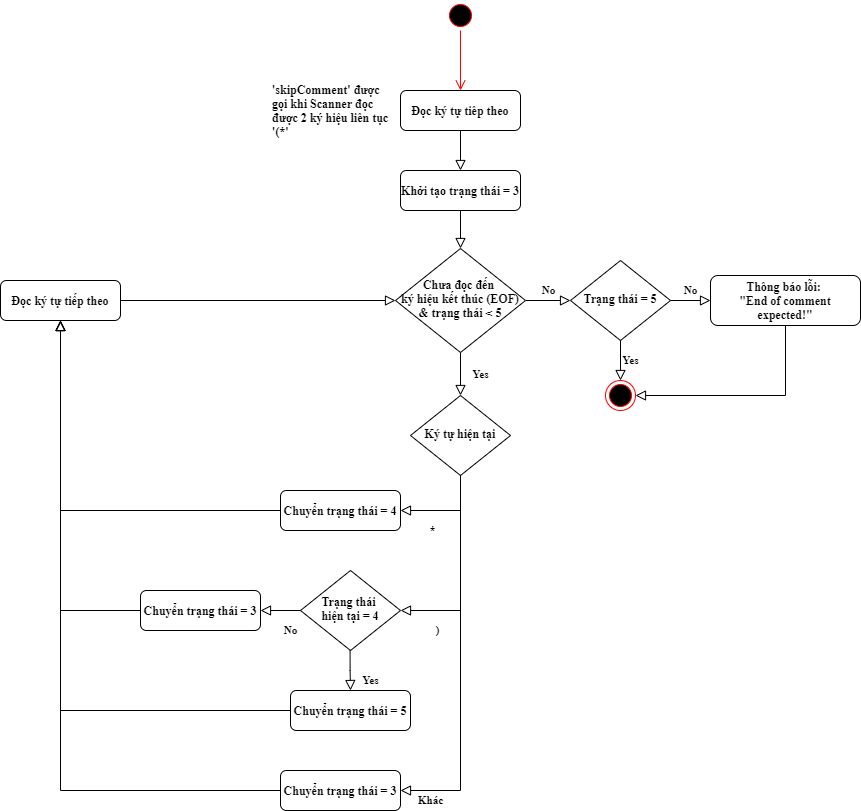

The diagram above was exported from draw.io. Its source (the exported page's mxGraphModel, read from the mxfile embedded in the PNG):
<mxGraphModel dx="2249" dy="1931" grid="1" gridSize="10" guides="1" tooltips="1" connect="1" arrows="1" fold="1" page="1" pageScale="1" pageWidth="827" pageHeight="1169" math="0" shadow="0">
  <root>
    <mxCell id="WIyWlLk6GJQsqaUBKTNV-0" />
    <mxCell id="WIyWlLk6GJQsqaUBKTNV-1" parent="WIyWlLk6GJQsqaUBKTNV-0" />
    <mxCell id="WIyWlLk6GJQsqaUBKTNV-2" value="" style="rounded=0;html=1;jettySize=auto;orthogonalLoop=1;fontSize=11;endArrow=block;endFill=0;endSize=8;strokeWidth=1;shadow=0;labelBackgroundColor=none;edgeStyle=orthogonalEdgeStyle;fontFamily=Times New Roman;fontStyle=1" parent="WIyWlLk6GJQsqaUBKTNV-1" source="WIyWlLk6GJQsqaUBKTNV-3" target="WIyWlLk6GJQsqaUBKTNV-6" edge="1">
      <mxGeometry relative="1" as="geometry" />
    </mxCell>
    <mxCell id="WIyWlLk6GJQsqaUBKTNV-3" value="&lt;div&gt;&lt;span&gt;&lt;font&gt;Khởi tạo trạng thái = 3&lt;/font&gt;&lt;/span&gt;&lt;/div&gt;" style="rounded=1;whiteSpace=wrap;html=1;fontSize=12;glass=0;strokeWidth=1;shadow=0;fontFamily=Times New Roman;align=center;fontStyle=1" parent="WIyWlLk6GJQsqaUBKTNV-1" vertex="1">
      <mxGeometry x="160" y="80" width="120" height="40" as="geometry" />
    </mxCell>
    <mxCell id="WIyWlLk6GJQsqaUBKTNV-4" value="Yes" style="rounded=0;html=1;jettySize=auto;orthogonalLoop=1;fontSize=11;endArrow=block;endFill=0;endSize=8;strokeWidth=1;shadow=0;labelBackgroundColor=none;edgeStyle=orthogonalEdgeStyle;fontFamily=Times New Roman;fontStyle=1" parent="WIyWlLk6GJQsqaUBKTNV-1" source="WIyWlLk6GJQsqaUBKTNV-6" target="WIyWlLk6GJQsqaUBKTNV-10" edge="1">
      <mxGeometry y="20" relative="1" as="geometry">
        <mxPoint as="offset" />
      </mxGeometry>
    </mxCell>
    <mxCell id="WIyWlLk6GJQsqaUBKTNV-5" value="No" style="edgeStyle=orthogonalEdgeStyle;rounded=0;html=1;jettySize=auto;orthogonalLoop=1;fontSize=11;endArrow=block;endFill=0;endSize=8;strokeWidth=1;shadow=0;labelBackgroundColor=none;fontFamily=Times New Roman;fontStyle=1;entryX=0;entryY=0.5;entryDx=0;entryDy=0;" parent="WIyWlLk6GJQsqaUBKTNV-1" source="WIyWlLk6GJQsqaUBKTNV-6" target="JaZzB2g4FU5jqPhLyJEB-3" edge="1">
      <mxGeometry y="10" relative="1" as="geometry">
        <mxPoint as="offset" />
        <mxPoint x="320" y="210" as="targetPoint" />
      </mxGeometry>
    </mxCell>
    <mxCell id="WIyWlLk6GJQsqaUBKTNV-6" value="Chưa đọc đến &lt;br&gt;ký hiệu kết thúc (EOF) &amp;amp; trạng thái &amp;lt; 5" style="rhombus;whiteSpace=wrap;html=1;shadow=0;fontFamily=Times New Roman;fontSize=12;align=center;strokeWidth=1;spacing=6;spacingTop=-4;fontStyle=1" parent="WIyWlLk6GJQsqaUBKTNV-1" vertex="1">
      <mxGeometry x="155" y="158" width="130" height="104" as="geometry" />
    </mxCell>
    <mxCell id="WIyWlLk6GJQsqaUBKTNV-8" value="*" style="rounded=0;html=1;jettySize=auto;orthogonalLoop=1;fontSize=11;endArrow=block;endFill=0;endSize=8;strokeWidth=1;shadow=0;labelBackgroundColor=none;edgeStyle=orthogonalEdgeStyle;fontFamily=Times New Roman;fontStyle=1;entryX=1;entryY=0.5;entryDx=0;entryDy=0;exitX=0.5;exitY=1;exitDx=0;exitDy=0;" parent="WIyWlLk6GJQsqaUBKTNV-1" source="WIyWlLk6GJQsqaUBKTNV-10" target="WIyWlLk6GJQsqaUBKTNV-11" edge="1">
      <mxGeometry x="0.3333" y="20" relative="1" as="geometry">
        <mxPoint as="offset" />
      </mxGeometry>
    </mxCell>
    <mxCell id="WIyWlLk6GJQsqaUBKTNV-10" value="Ký tự hiện tại" style="rhombus;whiteSpace=wrap;html=1;shadow=0;fontFamily=Times New Roman;fontSize=12;align=center;strokeWidth=1;spacing=6;spacingTop=-4;fontStyle=1" parent="WIyWlLk6GJQsqaUBKTNV-1" vertex="1">
      <mxGeometry x="170" y="305" width="100" height="80" as="geometry" />
    </mxCell>
    <mxCell id="WIyWlLk6GJQsqaUBKTNV-11" value="Chuyển trạng thái = 4" style="rounded=1;whiteSpace=wrap;html=1;fontSize=12;glass=0;strokeWidth=1;shadow=0;fontFamily=Times New Roman;fontStyle=1" parent="WIyWlLk6GJQsqaUBKTNV-1" vertex="1">
      <mxGeometry x="40" y="400" width="120" height="40" as="geometry" />
    </mxCell>
    <mxCell id="JaZzB2g4FU5jqPhLyJEB-0" value="'skipComment' được gọi khi Scanner đọc được 2 ký hiệu liên tục '(*'" style="text;html=1;strokeColor=none;fillColor=none;align=left;verticalAlign=middle;whiteSpace=wrap;rounded=0;fontFamily=Times New Roman;fontStyle=1" vertex="1" parent="WIyWlLk6GJQsqaUBKTNV-1">
      <mxGeometry x="30" y="10" width="120" height="20" as="geometry" />
    </mxCell>
    <mxCell id="JaZzB2g4FU5jqPhLyJEB-1" value="Đọc ký tự tiêp theo" style="rounded=1;whiteSpace=wrap;html=1;fontSize=12;glass=0;strokeWidth=1;shadow=0;fontFamily=Times New Roman;align=center;fontStyle=1" vertex="1" parent="WIyWlLk6GJQsqaUBKTNV-1">
      <mxGeometry x="160" width="120" height="40" as="geometry" />
    </mxCell>
    <mxCell id="JaZzB2g4FU5jqPhLyJEB-2" value="" style="rounded=0;html=1;jettySize=auto;orthogonalLoop=1;fontSize=11;endArrow=block;endFill=0;endSize=8;strokeWidth=1;shadow=0;labelBackgroundColor=none;edgeStyle=orthogonalEdgeStyle;fontFamily=Times New Roman;exitX=0.5;exitY=1;exitDx=0;exitDy=0;entryX=0.5;entryY=0;entryDx=0;entryDy=0;fontStyle=1" edge="1" parent="WIyWlLk6GJQsqaUBKTNV-1" source="JaZzB2g4FU5jqPhLyJEB-1" target="WIyWlLk6GJQsqaUBKTNV-3">
      <mxGeometry relative="1" as="geometry">
        <mxPoint x="230" y="130" as="sourcePoint" />
        <mxPoint x="230" y="180" as="targetPoint" />
      </mxGeometry>
    </mxCell>
    <mxCell id="JaZzB2g4FU5jqPhLyJEB-3" value="Trạng thái = 5" style="rhombus;whiteSpace=wrap;html=1;shadow=0;fontFamily=Times New Roman;fontSize=12;align=center;strokeWidth=1;spacing=6;spacingTop=-4;fontStyle=1" vertex="1" parent="WIyWlLk6GJQsqaUBKTNV-1">
      <mxGeometry x="330" y="170" width="100" height="80" as="geometry" />
    </mxCell>
    <mxCell id="JaZzB2g4FU5jqPhLyJEB-4" value="No" style="edgeStyle=orthogonalEdgeStyle;rounded=0;html=1;jettySize=auto;orthogonalLoop=1;fontSize=11;endArrow=block;endFill=0;endSize=8;strokeWidth=1;shadow=0;labelBackgroundColor=none;fontFamily=Times New Roman;fontStyle=1;entryX=0;entryY=0.5;entryDx=0;entryDy=0;exitX=1;exitY=0.5;exitDx=0;exitDy=0;" edge="1" parent="WIyWlLk6GJQsqaUBKTNV-1" source="JaZzB2g4FU5jqPhLyJEB-3" target="JaZzB2g4FU5jqPhLyJEB-5">
      <mxGeometry y="10" relative="1" as="geometry">
        <mxPoint as="offset" />
        <mxPoint x="450" y="210" as="sourcePoint" />
        <mxPoint x="455" y="209.5" as="targetPoint" />
      </mxGeometry>
    </mxCell>
    <mxCell id="JaZzB2g4FU5jqPhLyJEB-5" value="Thông báo lỗi:&amp;nbsp;&lt;br&gt;&quot;End of comment expected!&quot;" style="rounded=1;whiteSpace=wrap;html=1;fontSize=12;glass=0;strokeWidth=1;shadow=0;fontFamily=Times New Roman;fontStyle=1" vertex="1" parent="WIyWlLk6GJQsqaUBKTNV-1">
      <mxGeometry x="470" y="185" width="150" height="50" as="geometry" />
    </mxCell>
    <mxCell id="JaZzB2g4FU5jqPhLyJEB-6" value="Yes" style="edgeStyle=orthogonalEdgeStyle;rounded=0;html=1;jettySize=auto;orthogonalLoop=1;fontSize=11;endArrow=block;endFill=0;endSize=8;strokeWidth=1;shadow=0;labelBackgroundColor=none;fontFamily=Times New Roman;fontStyle=1;exitX=0.5;exitY=1;exitDx=0;exitDy=0;entryX=0.5;entryY=0;entryDx=0;entryDy=0;" edge="1" parent="WIyWlLk6GJQsqaUBKTNV-1" source="JaZzB2g4FU5jqPhLyJEB-3" target="X1cXxJEWPqll79S9z9v--2">
      <mxGeometry y="10" relative="1" as="geometry">
        <mxPoint as="offset" />
        <mxPoint x="280" y="340" as="sourcePoint" />
        <mxPoint x="555" y="370" as="targetPoint" />
      </mxGeometry>
    </mxCell>
    <mxCell id="X1cXxJEWPqll79S9z9v--0" value="" style="ellipse;html=1;shape=startState;fillColor=#000000;strokeColor=#ff0000;fontFamily=Times New Roman;" vertex="1" parent="WIyWlLk6GJQsqaUBKTNV-1">
      <mxGeometry x="205" y="-90" width="30" height="30" as="geometry" />
    </mxCell>
    <mxCell id="X1cXxJEWPqll79S9z9v--1" value="" style="edgeStyle=orthogonalEdgeStyle;html=1;verticalAlign=bottom;endArrow=open;endSize=8;strokeColor=#ff0000;rounded=0;fontFamily=Times New Roman;" edge="1" source="X1cXxJEWPqll79S9z9v--0" parent="WIyWlLk6GJQsqaUBKTNV-1">
      <mxGeometry relative="1" as="geometry">
        <mxPoint x="220" as="targetPoint" />
      </mxGeometry>
    </mxCell>
    <mxCell id="X1cXxJEWPqll79S9z9v--2" value="" style="ellipse;html=1;shape=endState;fillColor=#000000;strokeColor=#ff0000;fontFamily=Times New Roman;" vertex="1" parent="WIyWlLk6GJQsqaUBKTNV-1">
      <mxGeometry x="365" y="290" width="30" height="30" as="geometry" />
    </mxCell>
    <mxCell id="X1cXxJEWPqll79S9z9v--3" value=")" style="rounded=0;html=1;jettySize=auto;orthogonalLoop=1;fontSize=11;endArrow=block;endFill=0;endSize=8;strokeWidth=1;shadow=0;labelBackgroundColor=none;edgeStyle=orthogonalEdgeStyle;fontFamily=Times New Roman;fontStyle=1;entryX=1;entryY=0.5;entryDx=0;entryDy=0;exitX=0.5;exitY=1;exitDx=0;exitDy=0;" edge="1" parent="WIyWlLk6GJQsqaUBKTNV-1" target="X1cXxJEWPqll79S9z9v--5" source="WIyWlLk6GJQsqaUBKTNV-10">
      <mxGeometry x="0.625" y="20" relative="1" as="geometry">
        <mxPoint as="offset" />
        <mxPoint x="220" y="460" as="sourcePoint" />
      </mxGeometry>
    </mxCell>
    <mxCell id="X1cXxJEWPqll79S9z9v--5" value="Trạng thái &lt;br&gt;hiện tại = 4" style="rhombus;whiteSpace=wrap;html=1;shadow=0;fontFamily=Times New Roman;fontSize=12;align=center;strokeWidth=1;spacing=6;spacingTop=-4;fontStyle=1" vertex="1" parent="WIyWlLk6GJQsqaUBKTNV-1">
      <mxGeometry x="60" y="480" width="100" height="80" as="geometry" />
    </mxCell>
    <mxCell id="X1cXxJEWPqll79S9z9v--6" value="Yes" style="rounded=0;html=1;jettySize=auto;orthogonalLoop=1;fontSize=11;endArrow=block;endFill=0;endSize=8;strokeWidth=1;shadow=0;labelBackgroundColor=none;edgeStyle=orthogonalEdgeStyle;fontFamily=Times New Roman;fontStyle=1;entryX=0.5;entryY=0;entryDx=0;entryDy=0;" edge="1" parent="WIyWlLk6GJQsqaUBKTNV-1" target="X1cXxJEWPqll79S9z9v--7">
      <mxGeometry x="0.0103" y="10" relative="1" as="geometry">
        <mxPoint x="10" y="10" as="offset" />
        <mxPoint x="109.58" y="560" as="sourcePoint" />
        <mxPoint x="110" y="600" as="targetPoint" />
        <Array as="points" />
      </mxGeometry>
    </mxCell>
    <mxCell id="X1cXxJEWPqll79S9z9v--7" value="Chuyển trạng thái = 5" style="rounded=1;whiteSpace=wrap;html=1;fontSize=12;glass=0;strokeWidth=1;shadow=0;fontFamily=Times New Roman;fontStyle=1" vertex="1" parent="WIyWlLk6GJQsqaUBKTNV-1">
      <mxGeometry x="50" y="600" width="120" height="40" as="geometry" />
    </mxCell>
    <mxCell id="X1cXxJEWPqll79S9z9v--9" value="No" style="rounded=0;html=1;jettySize=auto;orthogonalLoop=1;fontSize=11;endArrow=block;endFill=0;endSize=8;strokeWidth=1;shadow=0;labelBackgroundColor=none;edgeStyle=orthogonalEdgeStyle;fontFamily=Times New Roman;fontStyle=1;exitX=0;exitY=0.5;exitDx=0;exitDy=0;entryX=1;entryY=0.5;entryDx=0;entryDy=0;" edge="1" parent="WIyWlLk6GJQsqaUBKTNV-1" source="X1cXxJEWPqll79S9z9v--5" target="X1cXxJEWPqll79S9z9v--10">
      <mxGeometry x="0.0103" y="10" relative="1" as="geometry">
        <mxPoint x="10" y="10" as="offset" />
        <mxPoint x="119.57999999999998" y="570" as="sourcePoint" />
        <mxPoint x="40" y="520" as="targetPoint" />
        <Array as="points" />
      </mxGeometry>
    </mxCell>
    <mxCell id="X1cXxJEWPqll79S9z9v--10" value="Chuyển trạng thái = 3" style="rounded=1;whiteSpace=wrap;html=1;fontSize=12;glass=0;strokeWidth=1;shadow=0;fontFamily=Times New Roman;fontStyle=1" vertex="1" parent="WIyWlLk6GJQsqaUBKTNV-1">
      <mxGeometry x="-100" y="500" width="120" height="40" as="geometry" />
    </mxCell>
    <mxCell id="X1cXxJEWPqll79S9z9v--11" value="Khác" style="rounded=0;html=1;jettySize=auto;orthogonalLoop=1;fontSize=11;endArrow=block;endFill=0;endSize=8;strokeWidth=1;shadow=0;labelBackgroundColor=none;edgeStyle=orthogonalEdgeStyle;fontFamily=Times New Roman;fontStyle=1;entryX=1;entryY=0.5;entryDx=0;entryDy=0;exitX=0.5;exitY=1;exitDx=0;exitDy=0;" edge="1" parent="WIyWlLk6GJQsqaUBKTNV-1" target="X1cXxJEWPqll79S9z9v--12" source="WIyWlLk6GJQsqaUBKTNV-10">
      <mxGeometry x="0.8378" y="10" relative="1" as="geometry">
        <mxPoint as="offset" />
        <mxPoint x="220" y="670" as="sourcePoint" />
      </mxGeometry>
    </mxCell>
    <mxCell id="X1cXxJEWPqll79S9z9v--12" value="Chuyển trạng thái = 3" style="rounded=1;whiteSpace=wrap;html=1;fontSize=12;glass=0;strokeWidth=1;shadow=0;fontFamily=Times New Roman;fontStyle=1" vertex="1" parent="WIyWlLk6GJQsqaUBKTNV-1">
      <mxGeometry x="40" y="680" width="120" height="40" as="geometry" />
    </mxCell>
    <mxCell id="X1cXxJEWPqll79S9z9v--13" value="" style="rounded=0;html=1;jettySize=auto;orthogonalLoop=1;fontSize=11;endArrow=block;endFill=0;endSize=8;strokeWidth=1;shadow=0;labelBackgroundColor=none;edgeStyle=orthogonalEdgeStyle;fontFamily=Times New Roman;fontStyle=1;exitX=0;exitY=0.5;exitDx=0;exitDy=0;entryX=0.5;entryY=1;entryDx=0;entryDy=0;" edge="1" parent="WIyWlLk6GJQsqaUBKTNV-1" source="WIyWlLk6GJQsqaUBKTNV-11" target="X1cXxJEWPqll79S9z9v--14">
      <mxGeometry x="0.0103" y="10" relative="1" as="geometry">
        <mxPoint x="10" y="10" as="offset" />
        <mxPoint x="70" y="530" as="sourcePoint" />
        <mxPoint x="30" y="530" as="targetPoint" />
        <Array as="points" />
      </mxGeometry>
    </mxCell>
    <mxCell id="X1cXxJEWPqll79S9z9v--14" value="Đọc ký tự tiếp theo" style="rounded=1;whiteSpace=wrap;html=1;fontSize=12;glass=0;strokeWidth=1;shadow=0;fontFamily=Times New Roman;fontStyle=1" vertex="1" parent="WIyWlLk6GJQsqaUBKTNV-1">
      <mxGeometry x="-240" y="190" width="120" height="40" as="geometry" />
    </mxCell>
    <mxCell id="X1cXxJEWPqll79S9z9v--15" value="" style="rounded=0;html=1;jettySize=auto;orthogonalLoop=1;fontSize=11;endArrow=block;endFill=0;endSize=8;strokeWidth=1;shadow=0;labelBackgroundColor=none;edgeStyle=orthogonalEdgeStyle;fontFamily=Times New Roman;fontStyle=1;exitX=0;exitY=0.5;exitDx=0;exitDy=0;entryX=0.5;entryY=1;entryDx=0;entryDy=0;" edge="1" parent="WIyWlLk6GJQsqaUBKTNV-1" source="X1cXxJEWPqll79S9z9v--10" target="X1cXxJEWPqll79S9z9v--14">
      <mxGeometry x="0.0103" y="10" relative="1" as="geometry">
        <mxPoint x="10" y="10" as="offset" />
        <mxPoint x="50" y="430" as="sourcePoint" />
        <mxPoint x="-170" y="240" as="targetPoint" />
        <Array as="points" />
      </mxGeometry>
    </mxCell>
    <mxCell id="X1cXxJEWPqll79S9z9v--16" value="" style="rounded=0;html=1;jettySize=auto;orthogonalLoop=1;fontSize=11;endArrow=block;endFill=0;endSize=8;strokeWidth=1;shadow=0;labelBackgroundColor=none;edgeStyle=orthogonalEdgeStyle;fontFamily=Times New Roman;fontStyle=1;exitX=0;exitY=0.5;exitDx=0;exitDy=0;" edge="1" parent="WIyWlLk6GJQsqaUBKTNV-1" source="X1cXxJEWPqll79S9z9v--7">
      <mxGeometry x="0.0103" y="10" relative="1" as="geometry">
        <mxPoint x="10" y="10" as="offset" />
        <mxPoint x="-90" y="530" as="sourcePoint" />
        <mxPoint x="-180" y="230" as="targetPoint" />
        <Array as="points" />
      </mxGeometry>
    </mxCell>
    <mxCell id="X1cXxJEWPqll79S9z9v--17" value="" style="rounded=0;html=1;jettySize=auto;orthogonalLoop=1;fontSize=11;endArrow=block;endFill=0;endSize=8;strokeWidth=1;shadow=0;labelBackgroundColor=none;edgeStyle=orthogonalEdgeStyle;fontFamily=Times New Roman;fontStyle=1;exitX=0;exitY=0.5;exitDx=0;exitDy=0;" edge="1" parent="WIyWlLk6GJQsqaUBKTNV-1" source="X1cXxJEWPqll79S9z9v--12">
      <mxGeometry x="0.0103" y="10" relative="1" as="geometry">
        <mxPoint x="10" y="10" as="offset" />
        <mxPoint x="60" y="630" as="sourcePoint" />
        <mxPoint x="-180" y="230" as="targetPoint" />
        <Array as="points" />
      </mxGeometry>
    </mxCell>
    <mxCell id="X1cXxJEWPqll79S9z9v--18" value="" style="rounded=0;html=1;jettySize=auto;orthogonalLoop=1;fontSize=11;endArrow=block;endFill=0;endSize=8;strokeWidth=1;shadow=0;labelBackgroundColor=none;edgeStyle=orthogonalEdgeStyle;fontFamily=Times New Roman;fontStyle=1;exitX=1;exitY=0.5;exitDx=0;exitDy=0;entryX=0;entryY=0.5;entryDx=0;entryDy=0;" edge="1" parent="WIyWlLk6GJQsqaUBKTNV-1" source="X1cXxJEWPqll79S9z9v--14" target="WIyWlLk6GJQsqaUBKTNV-6">
      <mxGeometry x="0.0103" y="10" relative="1" as="geometry">
        <mxPoint x="10" y="10" as="offset" />
        <mxPoint x="50" y="710" as="sourcePoint" />
        <mxPoint x="-170" y="240" as="targetPoint" />
        <Array as="points" />
      </mxGeometry>
    </mxCell>
    <mxCell id="X1cXxJEWPqll79S9z9v--21" value="" style="edgeStyle=orthogonalEdgeStyle;rounded=0;html=1;jettySize=auto;orthogonalLoop=1;fontSize=11;endArrow=block;endFill=0;endSize=8;strokeWidth=1;shadow=0;labelBackgroundColor=none;fontFamily=Times New Roman;fontStyle=1;exitX=0.5;exitY=1;exitDx=0;exitDy=0;entryX=1;entryY=0.5;entryDx=0;entryDy=0;" edge="1" parent="WIyWlLk6GJQsqaUBKTNV-1" source="JaZzB2g4FU5jqPhLyJEB-5" target="X1cXxJEWPqll79S9z9v--2">
      <mxGeometry y="10" relative="1" as="geometry">
        <mxPoint as="offset" />
        <mxPoint x="390" y="260" as="sourcePoint" />
        <mxPoint x="390" y="300" as="targetPoint" />
      </mxGeometry>
    </mxCell>
  </root>
</mxGraphModel>